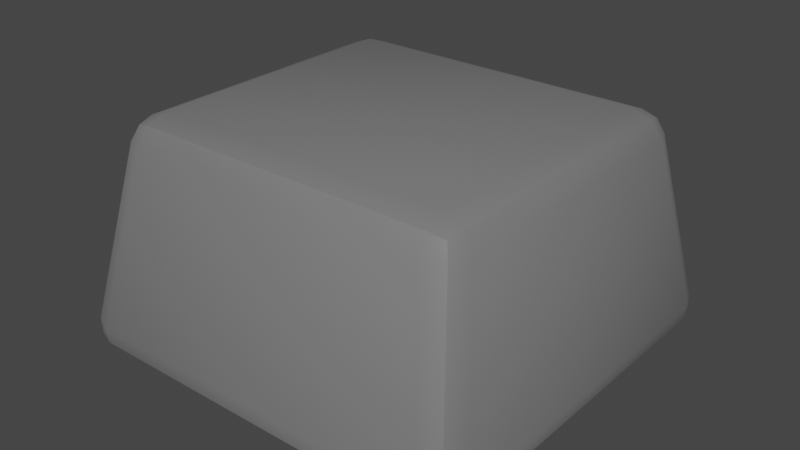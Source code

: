 # Source: Rock1.blend  (saved by Blender 3.0.42; exported with 4.5.12 LTS)
import bpy
from mathutils import Matrix  # noqa: F401  (used for matrix-valued properties, if any)

bpy.ops.wm.read_factory_settings(use_empty=True)
scene = bpy.context.scene
scene.name = 'Scene'

# ---- collections
col_collection = bpy.data.collections.new('Collection'); scene.collection.children.link(col_collection)

# ---- images (referenced by path relative to the original .blend; pixels are not part of the script)
import os
ASSET_DIR = os.environ.get("B2B_ASSET_DIR", "")  # directory of the original .blend (textures are referenced by path, not embedded)
HERE = os.path.dirname(os.path.abspath(__file__))  # packed textures are extracted next to this script under _unpacked/

def load_image(name, relpath, width, height, colorspace="sRGB"):
    """Load a texture the original file referenced (path relative to the .blend, or extracted next to this script)."""
    p = next((c for c in (os.path.join(HERE, relpath), os.path.join(ASSET_DIR, relpath)) if relpath and os.path.exists(c)), "")
    if p:
        img = bpy.data.images.load(p, check_existing=True)
        img.name = name
    else:  # same state as the original file: an image datablock whose file is absent (Cycles renders it pink)
        img = bpy.data.images.new(name, width, height)
        img.source = "FILE"
        img.filepath = "//" + (relpath or name)
    img.colorspace_settings.name = colorspace
    return img
img_atlas_png = load_image('Atlas.png', '_unpacked/Atlas.0503c194.png', 32, 32, 'sRGB')

# ---- materials (node trees are filled in below, after node groups)
mat_atlas = bpy.data.materials.new('Atlas')
mat_atlas.alpha_threshold = 0.0
mat_atlas.use_transparent_shadow = False
mat_atlas.roughness = 0.5

# ---- node groups
ng_auto_smooth = bpy.data.node_groups.new('Auto Smooth', 'GeometryNodeTree')
_s = ng_auto_smooth.interface.new_socket(name='Geometry', in_out='OUTPUT', socket_type='NodeSocketGeometry')
_s = ng_auto_smooth.interface.new_socket(name='Geometry', in_out='INPUT', socket_type='NodeSocketGeometry')
_s = ng_auto_smooth.interface.new_socket(name='Angle', in_out='INPUT', socket_type='NodeSocketFloat')
_s.subtype = 'ANGLE'
_s.min_value = 0.0
_s.max_value = 3.142
ng_auto_smooth.is_modifier = True
_N = ng_auto_smooth.nodes; _L = ng_auto_smooth.links
n0 = _N.new('NodeGroupOutput'); n0.name = 'Group Output'; n0.location = (480, -100)
n1 = _N.new('NodeGroupInput'); n1.name = 'Group Input'; n1.location = (-420, -300)
n2 = _N.new('NodeGroupInput'); n2.name = 'Group Input.001'; n2.location = (-60, -100)
n3 = _N.new('GeometryNodeSetShadeSmooth'); n3.name = 'Set Shade Smooth'; n3.location = (120, -100)
n3.domain = 'EDGE'
n4 = _N.new('GeometryNodeSetShadeSmooth'); n4.name = 'Set Shade Smooth.001'; n4.location = (300, -100)
n5 = _N.new('GeometryNodeInputMeshEdgeAngle'); n5.name = 'Edge Angle'; n5.location = (-420, -220)
n6 = _N.new('GeometryNodeInputEdgeSmooth'); n6.name = 'Is Edge Smooth'; n6.location = (-60, -160)
n7 = _N.new('GeometryNodeInputShadeSmooth'); n7.name = 'Is Face Smooth'; n7.location = (-240, -340)
n8 = _N.new('FunctionNodeBooleanMath'); n8.name = 'Boolean Math'; n8.location = (-60, -220)
n9 = _N.new('FunctionNodeCompare'); n9.name = 'Compare'; n9.location = (-240, -180)
n9.operation = 'LESS_EQUAL'
_L.new(n5.outputs[0], n9.inputs[0])
_L.new(n4.outputs[0], n0.inputs[0])
_L.new(n1.outputs[1], n9.inputs[1])
_L.new(n9.outputs[0], n8.inputs[0])
_L.new(n7.outputs[0], n8.inputs[1])
_L.new(n2.outputs[0], n3.inputs[0])
_L.new(n6.outputs[0], n3.inputs[1])
_L.new(n3.outputs[0], n4.inputs[0])
_L.new(n8.outputs[0], n3.inputs[2])
n0.is_active_output = True

# ---- material node trees
mat_atlas.use_nodes = True; mat_atlas.node_tree.nodes.clear()
_N = mat_atlas.node_tree.nodes; _L = mat_atlas.node_tree.links
n0 = _N.new('ShaderNodeTexImage'); n0.name = 'Image Texture'; n0.location = (-191, 307)
n0.width = 140
n0.image = img_atlas_png
n0.interpolation = 'Closest'
n1 = _N.new('ShaderNodeOutputMaterial'); n1.name = 'Material Output'; n1.location = (366, 293)
n2 = _N.new('ShaderNodeBsdfPrincipled'); n2.name = 'Principled BSDF'; n2.location = (45, 312)
n2.distribution = 'GGX'
n2.subsurface_method = 'RANDOM_WALK_SKIN'
n2.inputs[3].default_value = 1.45
n2.inputs[27].default_value = (0.0, 0.0, 0.0, 1.0)
n2.inputs[28].default_value = 1.0
_L.new(n0.outputs[0], n2.inputs[0])
_L.new(n2.outputs[0], n1.inputs[0])
n1.is_active_output = True

# ---- world
world_world = bpy.data.worlds.new('World'); scene.world = world_world
world_world.use_nodes = True; world_world.node_tree.nodes.clear()
_N = world_world.node_tree.nodes; _L = world_world.node_tree.links
n0 = _N.new('ShaderNodeOutputWorld'); n0.name = 'World Output'; n0.location = (300, 300)
n1 = _N.new('ShaderNodeBackground'); n1.name = 'Background'; n1.location = (10, 300)
n1.inputs[0].default_value = (0.05088, 0.05088, 0.05088, 1.0)
_L.new(n1.outputs[0], n0.inputs[0])
n0.is_active_output = True
world_world.color = (0.05088, 0.05088, 0.05088)
world_world.use_sun_shadow = False
world_world.sun_shadow_jitter_overblur = 0.0

# ---- meshes
me_cube_471 = bpy.data.meshes.new('Cube.471')
me_cube_471.from_pydata([(-0.6794, -0.6711, 6.392e-09), (-0.6626, -0.7502, 0.09778), (-0.7637, -0.6477, 0.09876), (-0.6743, -0.7362, 0.02844), (-0.7303, -0.7195, 0.04153), (-0.7339, -0.7197, 0.09827), (-0.7457, -0.6638, 0.02913), (-0.5606, -0.6126, 0.7396), (-0.5463, -0.4916, 0.8374), (-0.662, -0.5105, 0.7387), (-0.5502, -0.5689, 0.809), (-0.6104, -0.5578, 0.7959), (-0.6219, -0.4967, 0.8083), (-0.632, -0.5823, 0.7391), (-0.6794, 0.6693, 6.392e-09), (-0.7637, 0.6459, 0.09876), (-0.6626, 0.7484, 0.09778), (-0.7457, 0.662, 0.02913), (-0.7303, 0.7177, 0.04153), (-0.7339, 0.7179, 0.09827), (-0.6743, 0.7344, 0.02844), (-0.5463, 0.4898, 0.8374), (-0.5606, 0.6107, 0.7396), (-0.662, 0.5087, 0.7387), (-0.5502, 0.5671, 0.809), (-0.6104, 0.556, 0.7959), (-0.632, 0.5805, 0.7391), (-0.6219, 0.4949, 0.8083), (0.7028, -0.6711, 6.392e-09), (0.7871, -0.6477, 0.09876), (0.686, -0.7502, 0.09778), (0.7691, -0.6638, 0.02913), (0.7537, -0.7195, 0.04153), (0.7573, -0.7197, 0.09827), (0.6977, -0.7362, 0.02844), (0.5697, -0.4916, 0.8374), (0.584, -0.6126, 0.7396), (0.6854, -0.5105, 0.7387), (0.5736, -0.5689, 0.809), (0.6338, -0.5578, 0.7959), (0.6554, -0.5823, 0.7391), (0.6453, -0.4967, 0.8083), (0.7028, 0.6693, 6.392e-09), (0.686, 0.7484, 0.09778), (0.7871, 0.6459, 0.09876), (0.6977, 0.7344, 0.02844), (0.7537, 0.7177, 0.04153), (0.7573, 0.7179, 0.09827), (0.7691, 0.662, 0.02913), (0.5697, 0.4898, 0.8374), (0.6854, 0.5087, 0.7387), (0.584, 0.6107, 0.7396), (0.6453, 0.4949, 0.8083), (0.6338, 0.556, 0.7959), (0.6554, 0.5805, 0.7391), (0.5736, 0.5671, 0.809)], [], [(30, 36, 7, 1), (44, 50, 37, 29), (21, 8, 35, 49), (2, 9, 23, 15), (16, 22, 51, 43), (0, 3, 4, 6), (1, 5, 4, 3), (2, 6, 4, 5), (7, 10, 11, 13), (8, 12, 11, 10), (9, 13, 11, 12), (14, 17, 18, 20), (15, 19, 18, 17), (16, 20, 18, 19), (21, 24, 25, 27), (22, 26, 25, 24), (23, 27, 25, 26), (28, 31, 32, 34), (29, 33, 32, 31), (30, 34, 32, 33), (35, 38, 39, 41), (36, 40, 39, 38), (37, 41, 39, 40), (42, 45, 46, 48), (43, 47, 46, 45), (44, 48, 46, 47), (49, 52, 53, 55), (50, 54, 53, 52), (51, 55, 53, 54), (14, 0, 6, 17), (17, 6, 2, 15), (1, 7, 13, 5), (5, 13, 9, 2), (8, 21, 27, 12), (12, 27, 23, 9), (22, 16, 19, 26), (26, 19, 15, 23), (42, 14, 20, 45), (45, 20, 16, 43), (21, 49, 55, 24), (24, 55, 51, 22), (50, 44, 47, 54), (54, 47, 43, 51), (28, 42, 48, 31), (31, 48, 44, 29), (49, 35, 41, 52), (52, 41, 37, 50), (36, 30, 33, 40), (40, 33, 29, 37), (0, 28, 34, 3), (3, 34, 30, 1), (35, 8, 10, 38), (38, 10, 7, 36), (14, 42, 28, 0)])
me_cube_471.polygons.foreach_set('use_smooth', [True] * 54)
_uv = me_cube_471.uv_layers.new(name='UVMap')
_uv.uv.foreach_set('vector', [0.01367, 0.8301, 0.01367, 0.8301, 0.01367, 0.8301, 0.01367, 0.8301, 0.01367, 0.8301, 0.01367, 0.8301, 0.01367, 0.8301, 0.01367, 0.8301, 0.01367, 0.8301, 0.01367, 0.8301, 0.01367, 0.8301, 0.01367, 0.8301, 0.01367, 0.8301, 0.01367, 0.8301, 0.01367, 0.8301, 0.01367, 0.8301, 0.01367, 0.8301, 0.01367, 0.8301, 0.01367, 0.8301, 0.01367, 0.8301, 0.01367, 0.8301, 0.01367, 0.8301, 0.01367, 0.8301, 0.01367, 0.8301, 0.01367, 0.8301, 0.01367, 0.8301, 0.01367, 0.8301, 0.01367, 0.8301, 0.01367, 0.8301, 0.01367, 0.8301, 0.01367, 0.8301, 0.01367, 0.8301, 0.01367, 0.8301, 0.01367, 0.8301, 0.01367, 0.8301, 0.01367, 0.8301, 0.01367, 0.8301, 0.01367, 0.8301, 0.01367, 0.8301, 0.01367, 0.8301, 0.01367, 0.8301, 0.01367, 0.8301, 0.01367, 0.8301, 0.01367, 0.8301, 0.01367, 0.8301, 0.01367, 0.8301, 0.01367, 0.8301, 0.01367, 0.8301, 0.01367, 0.8301, 0.01367, 0.8301, 0.01367, 0.8301, 0.01367, 0.8301, 0.01367, 0.8301, 0.01367, 0.8301, 0.01367, 0.8301, 0.01367, 0.8301, 0.01367, 0.8301, 0.01367, 0.8301, 0.01367, 0.8301, 0.01367, 0.8301, 0.01367, 0.8301, 0.01367, 0.8301, 0.01367, 0.8301, 0.01367, 0.8301, 0.01367, 0.8301, 0.01367, 0.8301, 0.01367, 0.8301, 0.01367, 0.8301, 0.01367, 0.8301, 0.01367, 0.8301, 0.01367, 0.8301, 0.01367, 0.8301, 0.01367, 0.8301, 0.01367, 0.8301, 0.01367, 0.8301, 0.01367, 0.8301, 0.01367, 0.8301, 0.01367, 0.8301, 0.01367, 0.8301, 0.01367, 0.8301, 0.01367, 0.8301, 0.01367, 0.8301, 0.01367, 0.8301, 0.01367, 0.8301, 0.01367, 0.8301, 0.01367, 0.8301, 0.01367, 0.8301, 0.01367, 0.8301, 0.01367, 0.8301, 0.01367, 0.8301, 0.01367, 0.8301, 0.01367, 0.8301, 0.01367, 0.8301, 0.01367, 0.8301, 0.01367, 0.8301, 0.01367, 0.8301, 0.01367, 0.8301, 0.01367, 0.8301, 0.01367, 0.8301, 0.01367, 0.8301, 0.01367, 0.8301, 0.01367, 0.8301, 0.01367, 0.8301, 0.01367, 0.8301, 0.01367, 0.8301, 0.01367, 0.8301, 0.01367, 0.8301, 0.01367, 0.8301, 0.01367, 0.8301, 0.01367, 0.8301, 0.01367, 0.8301, 0.01367, 0.8301, 0.01367, 0.8301, 0.01367, 0.8301, 0.01367, 0.8301, 0.01367, 0.8301, 0.01367, 0.8301, 0.01367, 0.8301, 0.01367, 0.8301, 0.01367, 0.8301, 0.01367, 0.8301, 0.01367, 0.8301, 0.01367, 0.8301, 0.01367, 0.8301, 0.01367, 0.8301, 0.01367, 0.8301, 0.01367, 0.8301, 0.01367, 0.8301, 0.01367, 0.8301, 0.01367, 0.8301, 0.01367, 0.8301, 0.01367, 0.8301, 0.01367, 0.8301, 0.01367, 0.8301, 0.01367, 0.8301, 0.01367, 0.8301, 0.01367, 0.8301, 0.01367, 0.8301, 0.01367, 0.8301, 0.01367, 0.8301, 0.01367, 0.8301, 0.01367, 0.8301, 0.01367, 0.8301, 0.01367, 0.8301, 0.01367, 0.8301, 0.01367, 0.8301, 0.01367, 0.8301, 0.01367, 0.8301, 0.01367, 0.8301, 0.01367, 0.8301, 0.01367, 0.8301, 0.01367, 0.8301, 0.01367, 0.8301, 0.01367, 0.8301, 0.01367, 0.8301, 0.01367, 0.8301, 0.01367, 0.8301, 0.01367, 0.8301, 0.01367, 0.8301, 0.01367, 0.8301, 0.01367, 0.8301, 0.01367, 0.8301, 0.01367, 0.8301, 0.01367, 0.8301, 0.01367, 0.8301, 0.01367, 0.8301, 0.01367, 0.8301, 0.01367, 0.8301, 0.01367, 0.8301, 0.01367, 0.8301, 0.01367, 0.8301, 0.01367, 0.8301, 0.01367, 0.8301, 0.01367, 0.8301, 0.01367, 0.8301, 0.01367, 0.8301, 0.01367, 0.8301, 0.01367, 0.8301, 0.01367, 0.8301, 0.01367, 0.8301, 0.01367, 0.8301, 0.01367, 0.8301, 0.01367, 0.8301, 0.01367, 0.8301, 0.01367, 0.8301, 0.01367, 0.8301, 0.01367, 0.8301, 0.01367, 0.8301, 0.01367, 0.8301, 0.01367, 0.8301, 0.01367, 0.8301, 0.01367, 0.8301, 0.01367, 0.8301, 0.01367, 0.8301, 0.01367, 0.8301, 0.01367, 0.8301, 0.01367, 0.8301, 0.01367, 0.8301, 0.01367, 0.8301, 0.01367, 0.8301, 0.01367, 0.8301, 0.01367, 0.8301, 0.01367, 0.8301, 0.01367, 0.8301, 0.01367, 0.8301, 0.01367, 0.8301, 0.01367, 0.8301, 0.01367, 0.8301, 0.01367, 0.8301, 0.01367, 0.8301, 0.01367, 0.8301, 0.01367, 0.8301, 0.01367, 0.8301, 0.01367, 0.8301, 0.01367, 0.8301, 0.01367, 0.8301])
me_cube_471.materials.append(mat_atlas)
me_cube_471.use_remesh_preserve_volume = False
me_cube_471.use_remesh_preserve_attributes = False
me_cube_471.use_mirror_vertex_groups = False
me_cube_471.update()

# ---- objects
ob_rock1 = bpy.data.objects.new('Rock1', me_cube_471)

# ---- transforms, parenting, visibility, modifiers, constraints
ob_rock1.location = (0.0, 0.0, 0.0)
ob_rock1.scale = (0.6022, 0.6022, 0.6022)
ob_rock1.lineart.crease_threshold = 0.0
_m = ob_rock1.modifiers.new('Auto Smooth', 'NODES')
_m.node_group = ng_auto_smooth
_gi = [s.identifier for s in ng_auto_smooth.interface.items_tree if s.item_type == 'SOCKET' and s.in_out == 'INPUT']
_m[_gi[1]] = 0.5236  # Angle

# ---- collection membership
col_collection.objects.link(ob_rock1)

# ---- scene / render settings (as saved in the file)
scene.frame_start = 1; scene.frame_end = 250; scene.frame_set(1)
scene.render.engine = 'BLENDER_EEVEE_NEXT'
scene.cycles.sampling_pattern = 'TABULATED_SOBOL'
scene.cycles.use_light_tree = False
scene.view_settings.view_transform = 'Filmic'
bpy.context.view_layer.update()

# ---- added for rendering (the .blend has no active camera and no usable light): camera, sun
cam_auto = bpy.data.cameras.new('AutoCamera')
cam_auto.lens = 50.0
cam_auto.sensor_width = 36.0
cam_auto.clip_end = 1000.0
ob_auto_camera = bpy.data.objects.new('AutoCamera', cam_auto)
scene.collection.objects.link(ob_auto_camera)
ob_auto_camera.location = (1.29607, -1.54737, 1.28338)
ob_auto_camera.rotation_euler = (1.09748, -7.21219e-08, 0.694738)
scene.camera = ob_auto_camera
light_auto_sun = bpy.data.lights.new('AutoSun', 'SUN')
light_auto_sun.energy = 3.0
light_auto_sun.angle = 0.0523599
ob_auto_sun = bpy.data.objects.new('AutoSun', light_auto_sun)
scene.collection.objects.link(ob_auto_sun)
ob_auto_sun.rotation_euler = (0.872665, 0.174533, 0.523599)
bpy.context.view_layer.update()

